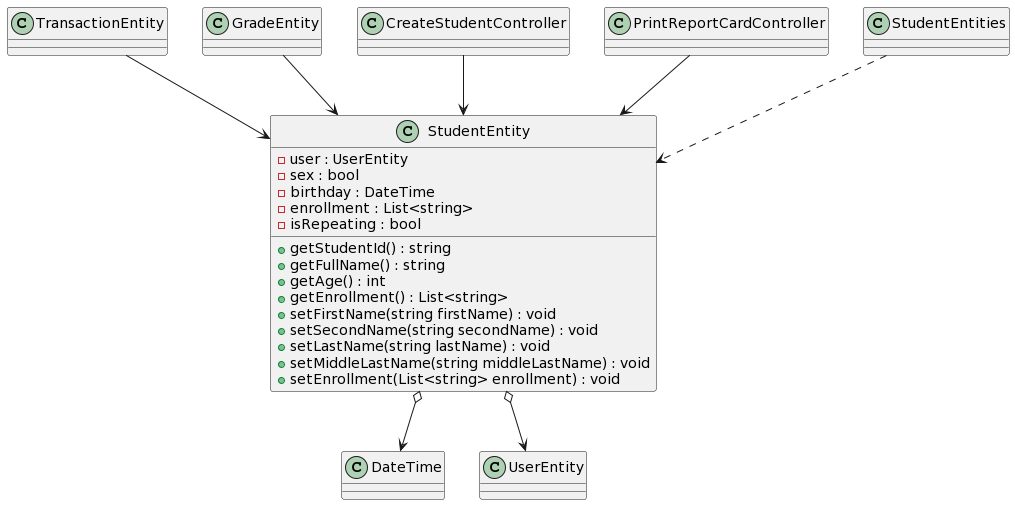

The diagram above was rendered by PlantUML. Its source (embedded in the PNG):
@startuml
class TransactionEntity{
    - transactionId : string
    - cashierId : string
    - studentId : string
    - studentName : string
    - tariff : List<string, float>
    - areas : float
    - dateTime : DateEntity

    + TransactionEntity(string studentId, string cashierId) : void
    + setTariff(List<string, float> tariffs) : void
    + getData() : List<string>
    + getAmount() : float
    - getGeneralBalance() : float
}

CollectTariffController --> TransactionEntity
PrintDocumentsController --> TransactionEntity

TransactionEntity --> StudentEntity
TransactionEntity --> CashierEntity
TransactionEntity o--> DateEntity



newpage
class StudentEntities
{
    + getListStudent() : List<StudentEntity>
    + createStudent(StudentEntity student) : void
    + getStudentById(string id) : StudentEntity
    + removeStudent(string id) : void
}

CollectTariffController --> StudentEntities
CreateStudentController --> StudentEntities
TransactionEntity --> StudentEntities
GradeEntity --> StudentEntities

StudentEntities ..> StudentEntity



newpage
class StudentEntity
{
    - user : UserEntity 
    - sex : bool
    - birthday : DateTime
    - enrollment : List<string>
    - isRepeating : bool

    + getStudentId() : string
    + getFullName() : string
    + getAge() : int
    + getEnrollment() : List<string>


    +setFirstName(string firstName) : void
    +setSecondName(string secondName) : void
    +setLastName(string lastName) : void
    +setMiddleLastName(string middleLastName) : void


    +setEnrollment(List<string> enrollment) : void
}

TransactionEntity --> StudentEntity
GradeEntity --> StudentEntity
CreateStudentController --> StudentEntity
PrintReportCardController --> StudentEntity
StudentEntities ..> StudentEntity

StudentEntity o--> DateTime
StudentEntity o--> UserEntity


newpage
class CashierEntity
{
    + getCashierId() : string
}

UserEntity <|-- CashierEntity
TransactionEntity --> CashierEntity



newpage
class GradeEntity
{
    - gradeId : int
    - schoolYear : int
    - subjets : List<SubjectEntity>
    - students : List<StudentEntity>
    - enrollments : List<EnrollmentEntity>

    + save() : void
    + getGradeId() : string
    + createEnrollments(int quantity) : void
    + isStudentRepeating(string studentId) : bool
    + removeSubject(SubjectEntity subject) : void
    + addSubjects(List<SubjectEntity> subjects) : void
    + addStudent(StudentEntity student, string section) : void
}

CreateOfficialEnrollmentController --> GradeEntity
EnrollStudentController --> GradeEntity
GradeEntities --> GradeEntity

GradeEntity --> SubjectEntities
GradeEntity --> StudentEntities
GradeEntity --> StudentEntity
GradeEntity "1" --> "n" EnrollmentEntity



newpage
class EnrollmentEntity
{
    - label : string
    - schoolYear : string
    - students : List<StudentEntity>
    - teacherGuide : TeacherEntity
    - subjets : List<SubjetEntity>
    - capacity : int


    + EnrollmentEntity(string schoolYear, string label, List<SubjectEntity> subjets) : void
    + enrollStudent(StudentEntity student) : void
    + assignTeacher(TeacherEntity teacher, SubjectEntity subject) : void

    
    + getLabel() : string
    + getSchoolYear() : int
    + getRemainingSpace() : int
    + getListStudent() : List<Student>
    + getStudent(string studentId) : StudentEntity


    + setTeacherGuide(int teacherId) : void
    + setCapacityEnrollment(int Capacity) : void
}

TeacherEntity ..> EnrollmentEntity
GradeEntity "1" --> "n" EnrollmentEntity
PrintReportCardController --> EnrollmentEntity

EnrollmentEntity "1" o--> "1" "TeacherEntity\n<<Guide>>"
EnrollmentEntity --> StudentEntity



newpage
class SubjectEntities
{
    + getSubjectList() : List<SubjectEntity>
    + getSubject(int subjetId) : SubjectEntity
}

GradeEntity --> SubjectEntities
SubjectEntities --> SubjectEntity



newpage
class TeacherEntities
{
    + getListTeacher() : List<TeacherEntity>
    + getListTeacherWithoutGuidedEnrollment() : List<TeacherEntity>
}

CreateOfficialEnrollmentController --> TeacherEntities
MoveTeacherGuideFromEnrollmentController --> TeacherEntities

TeacherEntities --> TeacherEntity



newpage
class TeacherEntity
{
    - enrollmentGuide : EnrolmentEntity
    - phone : string
    - assigments : List<AsignamentEntity>


    + removeGuideEnrollment() : void
    + setGuidedEnrollment(EnrollmentEntity enrollment) : void
    + isTeacherGuide() : bool
    + addSubject(SubjectEntity subject) : void
}

UserEntity <|-- TeacherEntity
TeacherEntities --> TeacherEntity
EnrollmentEntity "1" --> "1" TeacherEntity
MoveTeacherGuideFromEnrollmentController --> TeacherEntity



newpage
class GradeEntities
{
    + getGradeList() : List<GradeEntity>
    + getEnrollment(string enrollmentId) : EnrollmentEntity
}
EnrollStudentController --> GradeEntities
GradeEntities --> GradeEntity


newpage
class UserEntity
{
    - userId : string
    - name : string
    - secondName : string
    - surname : string
    - secondSurname : string
    - userName : string
    - password : string
    - email : string
    - state : bool


    + UserEntity(string name, string secondName, string surname, string secondSurname) :  void
    + getUserId() : string
    + getFullName() : string
    + getUserName() : string
    + verifyPasword(string password) : bool
    + updatePassword(string currentPassword, string newPasword) : void
    + disableUser() : void
    + enableUser() : void
}

StudentEntity o--> UserEntity

UserEntity <|-- SecretaryEntity
UserEntity <|-- CashierEntity
UserEntity <|-- TeacherEntity
UserEntity <|-- PrincipalEntity
UserEntity <|-- DeputyPrincipalEntity
@enduml